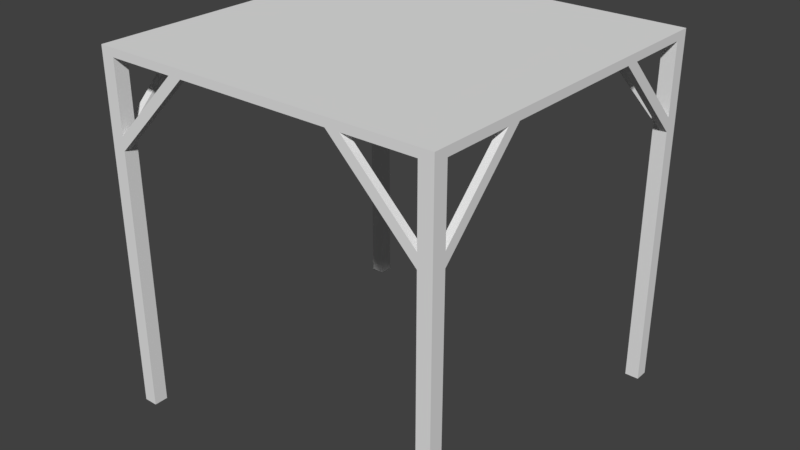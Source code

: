 # Source: boxloader_fort_plat_5m_edge.blend  (saved by Blender 2.78.0; exported with 4.5.12 LTS)
import bpy
from mathutils import Matrix  # noqa: F401  (used for matrix-valued properties, if any)

bpy.ops.wm.read_factory_settings(use_empty=True)
scene = bpy.context.scene
scene.name = 'Scene'

# ---- collections
col_collection_1 = bpy.data.collections.new('Collection 1'); scene.collection.children.link(col_collection_1)
col_collection_2 = bpy.data.collections.new('Collection 2'); scene.collection.children.link(col_collection_2)
col_collection_2.hide_render = True
col_collection_2.hide_viewport = True
col_collection_3 = bpy.data.collections.new('Collection 3'); scene.collection.children.link(col_collection_3)
col_collection_3.hide_render = True
col_collection_3.hide_viewport = True
col_collection_4 = bpy.data.collections.new('Collection 4'); scene.collection.children.link(col_collection_4)
col_collection_4.hide_render = True
col_collection_4.hide_viewport = True
col_collection_5 = bpy.data.collections.new('Collection 5'); scene.collection.children.link(col_collection_5)
col_collection_5.hide_render = True
col_collection_5.hide_viewport = True
col_collection_6 = bpy.data.collections.new('Collection 6'); scene.collection.children.link(col_collection_6)
col_collection_6.hide_render = True
col_collection_6.hide_viewport = True
col_collection_7 = bpy.data.collections.new('Collection 7'); scene.collection.children.link(col_collection_7)
col_collection_7.hide_render = True
col_collection_7.hide_viewport = True
col_collection_8 = bpy.data.collections.new('Collection 8'); scene.collection.children.link(col_collection_8)
col_collection_8.hide_render = True
col_collection_8.hide_viewport = True

# ---- materials (node trees are filled in below, after node groups)
mat_material_002 = bpy.data.materials.new('Material.002')
mat_material_002.alpha_threshold = 0.0
mat_material_002.use_transparent_shadow = False
mat_material_002.roughness = 0.5
mat_material = bpy.data.materials.new('Material')
mat_material.alpha_threshold = 0.0
mat_material.use_transparent_shadow = False
mat_material.roughness = 0.5
mat_material_001 = bpy.data.materials.new('Material.001')
mat_material_001.alpha_threshold = 0.0
mat_material_001.use_transparent_shadow = False
mat_material_001.roughness = 0.5
mat_material_003 = bpy.data.materials.new('Material.003')
mat_material_003.alpha_threshold = 0.0
mat_material_003.use_transparent_shadow = False
mat_material_003.roughness = 0.5

# ---- material node trees

# ---- world
world_world = bpy.data.worlds.new('World'); scene.world = world_world
world_world.color = (0.05088, 0.05088, 0.05088)
world_world.use_sun_shadow = False
world_world.sun_shadow_jitter_overblur = 0.0
world_world.cycles.sampling_method = 'MANUAL'

# ---- meshes
me_cube = bpy.data.meshes.new('Cube')
me_cube.from_pydata([(-5.0, 0.0, -5.215e-08), (-5.0, 0.0, 0.02), (-5.0, 5.0, -5.215e-08), (-5.0, 5.0, 0.02), (0.0, 0.0, -5.215e-08), (0.0, 0.0, 0.02), (0.0, 5.0, -5.215e-08), (0.0, 5.0, 0.02), (-0.1, 0.2, -0.1), (-0.1, 0.2, -5.215e-08), (-0.1, 4.8, -0.1), (-0.1, 4.8, -5.215e-08), (0.0, 0.2, -0.1), (0.0, 0.2, -5.215e-08), (0.0, 4.8, -0.1), (0.0, 4.8, -5.215e-08), (-1.1, 0.1, -0.1), (-1.1, 0.1, -5.215e-08), (-1.1, 4.9, -0.1), (-1.1, 4.9, -5.215e-08), (-1.0, 0.1, -0.1), (-1.0, 0.1, -5.215e-08), (-1.0, 4.9, -0.1), (-1.0, 4.9, -5.215e-08), (-5.0, 0.2, -0.1), (-5.0, 0.2, -5.215e-08), (-5.0, 4.8, -0.1), (-5.0, 4.8, -5.215e-08), (-4.9, 0.2, -0.1), (-4.9, 0.2, -5.215e-08), (-4.9, 4.8, -0.1), (-4.9, 4.8, -5.215e-08), (-4.0, 0.1, -0.1), (-4.0, 0.1, -5.215e-08), (-4.0, 4.9, -0.1), (-4.0, 4.9, -5.215e-08), (-3.9, 0.1, -0.1), (-3.9, 0.1, -5.215e-08), (-3.9, 4.9, -0.1), (-3.9, 4.9, -5.215e-08), (-2.55, 0.1, -0.1), (-2.55, 0.1, -5.215e-08), (-2.55, 4.9, -0.1), (-2.55, 4.9, -5.215e-08), (-2.45, 0.1, -0.1), (-2.45, 0.1, -5.215e-08), (-2.45, 4.9, -0.1), (-2.45, 4.9, -5.215e-08), (-0.1, 2.4, -0.095), (-0.1, 2.4, -5.215e-08), (-4.9, 2.4, -0.095), (-4.9, 2.4, -5.215e-08), (-0.1, 2.5, -0.095), (-0.1, 2.5, -5.215e-08), (-4.9, 2.5, -0.095), (-4.9, 2.5, -5.215e-08), (-0.1, 3.5, -0.05), (-0.1, 3.5, -5.215e-08), (-4.9, 3.5, -0.05), (-4.9, 3.5, -5.215e-08), (-0.1, 3.6, -0.05), (-0.1, 3.6, -5.215e-08), (-4.9, 3.6, -0.05), (-4.9, 3.6, -5.215e-08), (-0.1, 4.5, -0.05), (-0.1, 4.5, -5.215e-08), (-4.9, 4.5, -0.05), (-4.9, 4.5, -5.215e-08), (-0.1, 4.6, -0.05), (-0.1, 4.6, -5.215e-08), (-4.9, 4.6, -0.05), (-4.9, 4.6, -5.215e-08), (-0.1, 1.4, -0.05), (-0.1, 1.4, -5.215e-08), (-4.9, 1.4, -0.05), (-4.9, 1.4, -5.215e-08), (-0.1, 1.5, -0.05), (-0.1, 1.5, -5.215e-08), (-4.9, 1.5, -0.05), (-4.9, 1.5, -5.215e-08), (-0.1, 0.4, -0.05), (-0.1, 0.4, -5.215e-08), (-4.9, 0.4, -0.05), (-4.9, 0.4, -5.215e-08), (-0.1, 0.5, -0.05), (-0.1, 0.5, -5.215e-08), (-4.9, 0.5, -0.05), (-4.9, 0.5, -5.215e-08), (-0.2, 4.9, -0.1), (-0.2, 4.9, -5.215e-08), (-4.8, 4.9, -0.1), (-4.8, 4.9, -5.215e-08), (-0.2, 5.0, -0.1), (-0.2, 5.0, -5.215e-08), (-4.8, 5.0, -0.1), (-4.8, 5.0, -5.215e-08), (-0.2, 0.0, -0.1), (-0.2, 0.0, -5.215e-08), (-4.8, 0.0, -0.1), (-4.8, 0.0, -5.215e-08), (-0.2, 0.1, -0.1), (-0.2, 0.1, -5.215e-08), (-4.8, 0.1, -0.1), (-4.8, 0.1, -5.215e-08), (-0.2, 0.0, -5.09), (-0.2, 0.0, -5.215e-08), (-0.2, 0.2, -5.09), (-0.2, 0.2, -5.215e-08), (0.0, 0.0, -5.09), (0.0, 0.0, -5.215e-08), (0.0, 0.2, -5.09), (0.0, 0.2, -5.215e-08), (-0.2, 4.8, -5.09), (-0.2, 4.8, -5.215e-08), (-0.2, 5.0, -5.09), (-0.2, 5.0, -5.215e-08), (0.0, 4.8, -5.09), (0.0, 4.8, -5.215e-08), (0.0, 5.0, -5.09), (0.0, 5.0, -5.215e-08), (-5.0, 0.0, -5.09), (-5.0, 0.0, -5.215e-08), (-5.0, 0.2, -5.09), (-5.0, 0.2, -5.215e-08), (-4.8, 0.0, -5.09), (-4.8, 0.0, -5.215e-08), (-4.8, 0.2, -5.09), (-4.8, 0.2, -5.215e-08), (-5.0, 4.8, -5.09), (-5.0, 4.8, -5.215e-08), (-5.0, 5.0, -5.09), (-5.0, 5.0, -5.215e-08), (-4.8, 4.8, -5.09), (-4.8, 4.8, -5.215e-08), (-4.8, 5.0, -5.09), (-4.8, 5.0, -5.215e-08), (-5.0, 3.6, -0.1), (-5.0, 3.8, -0.1), (-5.0, 4.8, -1.3), (-5.0, 4.8, -1.1), (-4.9, 3.6, -0.1), (-4.9, 3.8, -0.1), (-4.9, 4.8, -1.3), (-4.9, 4.8, -1.1), (-3.6, 4.9, -0.1), (-3.8, 4.9, -0.1), (-4.8, 4.9, -1.3), (-4.8, 4.9, -1.1), (-3.6, 5.0, -0.1), (-3.8, 5.0, -0.1), (-4.8, 5.0, -1.3), (-4.8, 5.0, -1.1), (-3.6, 0.0, -0.1), (-3.8, 0.0, -0.1), (-4.8, 0.0, -1.3), (-4.8, 0.0, -1.1), (-3.6, 0.1, -0.1), (-3.8, 0.1, -0.1), (-4.8, 0.1, -1.3), (-4.8, 0.1, -1.1), (-4.9, 1.4, -0.1), (-4.9, 1.2, -0.1), (-4.9, 0.2, -1.3), (-4.9, 0.2, -1.1), (-5.0, 1.4, -0.1), (-5.0, 1.2, -0.1), (-5.0, 0.2, -1.3), (-5.0, 0.2, -1.1), (0.0, 1.4, -0.1), (0.0, 1.2, -0.1), (0.0, 0.2, -1.3), (0.0, 0.2, -1.1), (-0.1, 1.4, -0.1), (-0.1, 1.2, -0.1), (-0.1, 0.2, -1.3), (-0.1, 0.2, -1.1), (-1.4, 0.1, -0.1), (-1.2, 0.1, -0.1), (-0.2, 0.1, -1.3), (-0.2, 0.1, -1.1), (-1.4, 0.0, -0.1), (-1.2, 0.0, -0.1), (-0.2, 0.0, -1.3), (-0.2, 0.0, -1.1), (-1.4, 5.0, -0.1), (-1.2, 5.0, -0.1), (-0.2, 5.0, -1.3), (-0.2, 5.0, -1.1), (-1.4, 4.9, -0.1), (-1.2, 4.9, -0.1), (-0.2, 4.9, -1.3), (-0.2, 4.9, -1.1), (-0.1, 3.6, -0.1), (-0.1, 3.8, -0.1), (-0.1, 4.8, -1.3), (-0.1, 4.8, -1.1), (0.0, 3.6, -0.1), (0.0, 3.8, -0.1), (0.0, 4.8, -1.3), (0.0, 4.8, -1.1)], [], [(0, 1, 3, 2), (2, 3, 7, 6), (6, 7, 5, 4), (4, 5, 1, 0), (2, 6, 4, 0), (7, 3, 1, 5), (8, 9, 11, 10), (10, 11, 15, 14), (14, 15, 13, 12), (12, 13, 9, 8), (10, 14, 12, 8), (15, 11, 9, 13), (16, 17, 19, 18), (18, 19, 23, 22), (22, 23, 21, 20), (20, 21, 17, 16), (18, 22, 20, 16), (23, 19, 17, 21), (24, 25, 27, 26), (26, 27, 31, 30), (30, 31, 29, 28), (28, 29, 25, 24), (26, 30, 28, 24), (31, 27, 25, 29), (32, 33, 35, 34), (34, 35, 39, 38), (38, 39, 37, 36), (36, 37, 33, 32), (34, 38, 36, 32), (39, 35, 33, 37), (40, 41, 43, 42), (42, 43, 47, 46), (46, 47, 45, 44), (44, 45, 41, 40), (42, 46, 44, 40), (47, 43, 41, 45), (48, 49, 51, 50), (50, 51, 55, 54), (54, 55, 53, 52), (52, 53, 49, 48), (50, 54, 52, 48), (55, 51, 49, 53), (56, 57, 59, 58), (58, 59, 63, 62), (62, 63, 61, 60), (60, 61, 57, 56), (58, 62, 60, 56), (63, 59, 57, 61), (64, 65, 67, 66), (66, 67, 71, 70), (70, 71, 69, 68), (68, 69, 65, 64), (66, 70, 68, 64), (71, 67, 65, 69), (72, 73, 75, 74), (74, 75, 79, 78), (78, 79, 77, 76), (76, 77, 73, 72), (74, 78, 76, 72), (79, 75, 73, 77), (80, 81, 83, 82), (82, 83, 87, 86), (86, 87, 85, 84), (84, 85, 81, 80), (82, 86, 84, 80), (87, 83, 81, 85), (88, 89, 91, 90), (90, 91, 95, 94), (94, 95, 93, 92), (92, 93, 89, 88), (90, 94, 92, 88), (95, 91, 89, 93), (96, 97, 99, 98), (98, 99, 103, 102), (102, 103, 101, 100), (100, 101, 97, 96), (98, 102, 100, 96), (103, 99, 97, 101), (104, 105, 107, 106), (106, 107, 111, 110), (110, 111, 109, 108), (108, 109, 105, 104), (106, 110, 108, 104), (111, 107, 105, 109), (112, 113, 115, 114), (114, 115, 119, 118), (118, 119, 117, 116), (116, 117, 113, 112), (114, 118, 116, 112), (119, 115, 113, 117), (120, 121, 123, 122), (122, 123, 127, 126), (126, 127, 125, 124), (124, 125, 121, 120), (122, 126, 124, 120), (127, 123, 121, 125), (128, 129, 131, 130), (130, 131, 135, 134), (134, 135, 133, 132), (132, 133, 129, 128), (130, 134, 132, 128), (135, 131, 129, 133), (136, 137, 139, 138), (138, 139, 143, 142), (142, 143, 141, 140), (140, 141, 137, 136), (138, 142, 140, 136), (143, 139, 137, 141), (144, 145, 147, 146), (146, 147, 151, 150), (150, 151, 149, 148), (148, 149, 145, 144), (146, 150, 148, 144), (151, 147, 145, 149), (152, 153, 155, 154), (154, 155, 159, 158), (158, 159, 157, 156), (156, 157, 153, 152), (154, 158, 156, 152), (159, 155, 153, 157), (160, 161, 163, 162), (162, 163, 167, 166), (166, 167, 165, 164), (164, 165, 161, 160), (162, 166, 164, 160), (167, 163, 161, 165), (168, 169, 171, 170), (170, 171, 175, 174), (174, 175, 173, 172), (172, 173, 169, 168), (170, 174, 172, 168), (175, 171, 169, 173), (176, 177, 179, 178), (178, 179, 183, 182), (182, 183, 181, 180), (180, 181, 177, 176), (178, 182, 180, 176), (183, 179, 177, 181), (184, 185, 187, 186), (186, 187, 191, 190), (190, 191, 189, 188), (188, 189, 185, 184), (186, 190, 188, 184), (191, 187, 185, 189), (192, 193, 195, 194), (194, 195, 199, 198), (198, 199, 197, 196), (196, 197, 193, 192), (194, 198, 196, 192), (199, 195, 193, 197)])
_uv = me_cube.uv_layers.new(name='UVMap')
_uv.uv.foreach_set('vector', [0.5, 0.5, 0.5, 0.51, 3.0, 0.51, 3.0, 0.5, 0.0, 0.5, 0.0, 0.51, 2.5, 0.51, 2.5, 0.5, 0.0, 0.5, 0.0, 0.51, -2.5, 0.51, -2.5, 0.5, 0.5, 0.5, 0.5, 0.51, -2.0, 0.51, -2.0, 0.5, 0.0, 0.0, 2.5, 0.0, 2.5, -2.5, 0.0, -2.5, 0.5, 0.0, -2.0, 0.0, -2.0, -2.5, 0.5, -2.5, 0.6, 0.45, 0.6, 0.5, 2.9, 0.5, 2.9, 0.45, 0.45, 0.45, 0.45, 0.5, 0.5, 0.5, 0.5, 0.45, 0.9, 0.45, 0.9, 0.5, -1.4, 0.5, -1.4, 0.45, 0.5, 0.45, 0.5, 0.5, 0.45, 0.5, 0.45, 0.45, 0.45, 0.9, 0.5, 0.9, 0.5, -1.4, 0.45, -1.4, 0.5, 0.9, 0.45, 0.9, 0.45, -1.4, 0.5, -1.4, 0.55, 0.45, 0.55, 0.5, 2.95, 0.5, 2.95, 0.45, 0.95, 0.45, 0.95, 0.5, 1.0, 0.5, 1.0, 0.45, 0.95, 0.45, 0.95, 0.5, -1.45, 0.5, -1.45, 0.45, 0.0, 0.45, 0.0, 0.5, -0.05, 0.5, -0.05, 0.45, 0.95, 0.95, 1.0, 0.95, 1.0, -1.45, 0.95, -1.45, 0.0, 0.95, -0.05, 0.95, -0.05, -1.45, 0.0, -1.45, 0.6, 0.45, 0.6, 0.5, 2.9, 0.5, 2.9, 0.45, 0.0, 0.45, 0.0, 0.5, 0.05, 0.5, 0.05, 0.45, 0.9, 0.45, 0.9, 0.5, -1.4, 0.5, -1.4, 0.45, 0.05, 0.45, 0.05, 0.5, 0.0, 0.5, 0.0, 0.45, 0.0, 0.9, 0.05, 0.9, 0.05, -1.4, 0.0, -1.4, 0.05, 0.9, 0.0, 0.9, 0.0, -1.4, 0.05, -1.4, 0.55, 0.45, 0.55, 0.5, 2.95, 0.5, 2.95, 0.45, 0.5, 0.45, 0.5, 0.5, 0.55, 0.5, 0.55, 0.45, 0.95, 0.45, 0.95, 0.5, -1.45, 0.5, -1.45, 0.45, 0.55, 0.45, 0.55, 0.5, 0.5, 0.5, 0.5, 0.45, 0.5, 0.95, 0.55, 0.95, 0.55, -1.45, 0.5, -1.45, 0.55, 0.95, 0.5, 0.95, 0.5, -1.45, 0.55, -1.45, 0.55, 0.45, 0.55, 0.5, 2.95, 0.5, 2.95, 0.45, 0.225, 0.45, 0.225, 0.5, 0.275, 0.5, 0.275, 0.45, 0.95, 0.45, 0.95, 0.5, -1.45, 0.5, -1.45, 0.45, 0.275, 0.45, 0.275, 0.5, 0.225, 0.5, 0.225, 0.45, 0.225, 0.95, 0.275, 0.95, 0.275, -1.45, 0.225, -1.45, 0.275, 0.95, 0.225, 0.95, 0.225, -1.45, 0.275, -1.45, 0.45, 0.4525, 0.45, 0.5, -1.95, 0.5, -1.95, 0.4525, 0.7, 0.4525, 0.7, 0.5, 0.75, 0.5, 0.75, 0.4525, 0.05, 0.4525, 0.05, 0.5, 2.45, 0.5, 2.45, 0.4525, 0.75, 0.4525, 0.75, 0.5, 0.7, 0.5, 0.7, 0.4525, 0.05, 0.7, 0.05, 0.75, 2.45, 0.75, 2.45, 0.7, 0.05, 0.75, 0.05, 0.7, 2.45, 0.7, 2.45, 0.75, 0.45, 0.475, 0.45, 0.5, -1.95, 0.5, -1.95, 0.475, 0.25, 0.475, 0.25, 0.5, 0.3, 0.5, 0.3, 0.475, 0.05, 0.475, 0.05, 0.5, 2.45, 0.5, 2.45, 0.475, 0.3, 0.475, 0.3, 0.5, 0.25, 0.5, 0.25, 0.475, 0.05, 0.25, 0.05, 0.3, 2.45, 0.3, 2.45, 0.25, 0.05, 0.3, 0.05, 0.25, 2.45, 0.25, 2.45, 0.3, 0.45, 0.475, 0.45, 0.5, -1.95, 0.5, -1.95, 0.475, 0.75, 0.475, 0.75, 0.5, 0.8, 0.5, 0.8, 0.475, 0.05, 0.475, 0.05, 0.5, 2.45, 0.5, 2.45, 0.475, 0.8, 0.475, 0.8, 0.5, 0.75, 0.5, 0.75, 0.475, 0.05, 0.75, 0.05, 0.8, 2.45, 0.8, 2.45, 0.75, 0.05, 0.8, 0.05, 0.75, 2.45, 0.75, 2.45, 0.8, 0.45, 0.475, 0.45, 0.5, -1.95, 0.5, -1.95, 0.475, 0.2, 0.475, 0.2, 0.5, 0.25, 0.5, 0.25, 0.475, 0.05, 0.475, 0.05, 0.5, 2.45, 0.5, 2.45, 0.475, 0.25, 0.475, 0.25, 0.5, 0.2, 0.5, 0.2, 0.475, 0.05, 0.2, 0.05, 0.25, 2.45, 0.25, 2.45, 0.2, 0.05, 0.25, 0.05, 0.2, 2.45, 0.2, 2.45, 0.25, 0.45, 0.475, 0.45, 0.5, -1.95, 0.5, -1.95, 0.475, 0.7, 0.475, 0.7, 0.5, 0.75, 0.5, 0.75, 0.475, 0.05, 0.475, 0.05, 0.5, 2.45, 0.5, 2.45, 0.475, 0.75, 0.475, 0.75, 0.5, 0.7, 0.5, 0.7, 0.475, 0.05, 0.7, 0.05, 0.75, 2.45, 0.75, 2.45, 0.7, 0.05, 0.75, 0.05, 0.7, 2.45, 0.7, 2.45, 0.75, 0.4, 0.45, 0.4, 0.5, -1.9, 0.5, -1.9, 0.45, 0.95, 0.45, 0.95, 0.5, 1.0, 0.5, 1.0, 0.45, 0.1, 0.45, 0.1, 0.5, 2.4, 0.5, 2.4, 0.45, 0.0, 0.45, 0.0, 0.5, -0.05, 0.5, -0.05, 0.45, 0.1, 0.95, 0.1, 1.0, 2.4, 1.0, 2.4, 0.95, 0.1, 0.0, 0.1, -0.05, 2.4, -0.05, 2.4, 0.0, 0.4, 0.45, 0.4, 0.5, -1.9, 0.5, -1.9, 0.45, 0.5, 0.45, 0.5, 0.5, 0.55, 0.5, 0.55, 0.45, 0.1, 0.45, 0.1, 0.5, 2.4, 0.5, 2.4, 0.45, 0.55, 0.45, 0.55, 0.5, 0.5, 0.5, 0.5, 0.45, 0.1, 0.5, 0.1, 0.55, 2.4, 0.55, 2.4, 0.5, 0.1, 0.55, 0.1, 0.5, 2.4, 0.5, 2.4, 0.55, 0.5, 0.955, 0.5, 3.5, 0.6, 3.5, 0.6, 0.955, 0.4, 0.955, 0.4, 3.5, 0.5, 3.5, 0.5, 0.955, 0.6, 0.955, 0.6, 3.5, 0.5, 3.5, 0.5, 0.955, 0.5, 0.955, 0.5, 3.5, 0.4, 3.5, 0.4, 0.955, 0.4, 0.6, 0.5, 0.6, 0.5, 0.5, 0.4, 0.5, 0.5, 0.6, 0.4, 0.6, 0.4, 0.5, 0.5, 0.5, 0.9, 0.955, 0.9, 3.5, 1.0, 3.5, 1.0, 0.955, 0.4, 0.955, 0.4, 3.5, 0.5, 3.5, 0.5, 0.955, 0.0, 0.955, 0.0, 3.5, -0.1, 3.5, -0.1, 0.955, 0.5, 0.955, 0.5, 3.5, 0.4, 3.5, 0.4, 0.955, 0.4, 0.0, 0.5, 0.0, 0.5, -0.1, 0.4, -0.1, 0.5, 0.0, 0.4, 0.0, 0.4, -0.1, 0.5, -0.1, 0.5, 0.955, 0.5, 3.5, 0.6, 3.5, 0.6, 0.955, 0.0, 0.955, 0.0, 3.5, 0.1, 3.5, 0.1, 0.955, 0.6, 0.955, 0.6, 3.5, 0.5, 3.5, 0.5, 0.955, 0.1, 0.955, 0.1, 3.5, 0.0, 3.5, 0.0, 0.955, 0.0, 0.6, 0.1, 0.6, 0.1, 0.5, 0.0, 0.5, 0.1, 0.6, 0.0, 0.6, 0.0, 0.5, 0.1, 0.5, 0.9, 0.955, 0.9, 3.5, 1.0, 3.5, 1.0, 0.955, 0.0, 0.955, 0.0, 3.5, 0.1, 3.5, 0.1, 0.955, 0.0, 0.955, 0.0, 3.5, -0.1, 3.5, -0.1, 0.955, 0.1, 0.955, 0.1, 3.5, 0.0, 3.5, 0.0, 0.955, 0.0, 0.0, 0.1, 0.0, 0.1, -0.1, 0.0, -0.1, 0.1, 0.0, 0.0, 0.0, 0.0, -0.1, 0.1, -0.1, 0.3, 0.45, 0.4, 0.45, 0.9, -0.05, 0.9, -0.15, 0.0, 0.85, 0.0, 0.95, 0.05, 0.95, 0.05, 0.85, 0.9, 0.85, 0.9, 0.95, 0.4, 1.45, 0.3, 1.45, 0.05, 0.3, 0.05, 0.4, 0.0, 0.4, 0.0, 0.3, 0.0, 0.9, 0.05, 0.9, 0.05, 0.3, 0.0, 0.3, 0.05, 0.9, 0.0, 0.9, 0.0, 0.4, 0.05, 0.4, 0.7, 0.45, 0.6, 0.45, 0.1, -0.05, 0.1, -0.15, 0.95, 0.85, 0.95, 0.95, 1.0, 0.95, 1.0, 0.85, 0.1, 0.85, 0.1, 0.95, 0.6, 1.45, 0.7, 1.45, 0.7, 0.0, 0.6, 0.0, 0.6, -0.05, 0.7, -0.05, 0.1, 0.95, 0.1, 1.0, 0.7, 1.0, 0.7, 0.95, 0.1, 0.0, 0.1, -0.05, 0.6, -0.05, 0.6, 0.0, 0.7, 0.45, 0.6, 0.45, 0.1, -0.05, 0.1, -0.15, 0.5, 0.85, 0.5, 0.95, 0.55, 0.95, 0.55, 0.85, 0.1, 0.85, 0.1, 0.95, 0.6, 1.45, 0.7, 1.45, 0.7, 0.55, 0.6, 0.55, 0.6, 0.5, 0.7, 0.5, 0.1, 0.5, 0.1, 0.55, 0.7, 0.55, 0.7, 0.5, 0.1, 0.55, 0.1, 0.5, 0.6, 0.5, 0.6, 0.55, 0.2, 0.45, 0.1, 0.45, -0.4, -0.05, -0.4, -0.15, 0.05, 0.85, 0.05, 0.95, 0.0, 0.95, 0.0, 0.85, 0.6, 0.85, 0.6, 0.95, 1.1, 1.45, 1.2, 1.45, 0.0, 0.2, 0.0, 0.1, 0.05, 0.1, 0.05, 0.2, 0.05, 0.85, 0.0, 0.85, 0.0, 1.45, 0.05, 1.45, 0.0, 0.95, 0.05, 0.95, 0.05, 1.45, 0.0, 1.45, 0.2, 0.45, 0.1, 0.45, -0.4, -0.05, -0.4, -0.15, 0.5, 0.85, 0.5, 0.95, 0.45, 0.95, 0.45, 0.85, 0.6, 0.85, 0.6, 0.95, 1.1, 1.45, 1.2, 1.45, 0.45, 0.2, 0.45, 0.1, 0.5, 0.1, 0.5, 0.2, 0.5, 0.85, 0.45, 0.85, 0.45, 1.45, 0.5, 1.45, 0.45, 0.95, 0.5, 0.95, 0.5, 1.45, 0.45, 1.45, 0.8, 0.45, 0.9, 0.45, 1.4, -0.05, 1.4, -0.15, 0.55, 0.85, 0.55, 0.95, 0.5, 0.95, 0.5, 0.85, 0.4, 0.85, 0.4, 0.95, -0.1, 1.45, -0.2, 1.45, 0.8, 0.5, 0.9, 0.5, 0.9, 0.55, 0.8, 0.55, 0.55, 0.85, 0.5, 0.85, 0.5, 1.45, 0.55, 1.45, 0.5, 0.95, 0.55, 0.95, 0.55, 1.45, 0.5, 1.45, 0.8, 0.45, 0.9, 0.45, 1.4, -0.05, 1.4, -0.15, 0.0, 0.85, 0.0, 0.95, -0.05, 0.95, -0.05, 0.85, 0.4, 0.85, 0.4, 0.95, -0.1, 1.45, -0.2, 1.45, 0.8, 0.95, 0.9, 0.95, 0.9, 1.0, 0.8, 1.0, 0.0, 0.85, -0.05, 0.85, -0.05, 1.45, 0.0, 1.45, 0.95, 0.95, 1.0, 0.95, 1.0, 1.45, 0.95, 1.45, 0.3, 0.45, 0.4, 0.45, 0.9, -0.05, 0.9, -0.15, 0.45, 0.85, 0.45, 0.95, 0.5, 0.95, 0.5, 0.85, 0.9, 0.85, 0.9, 0.95, 0.4, 1.45, 0.3, 1.45, 0.5, 0.3, 0.5, 0.4, 0.45, 0.4, 0.45, 0.3, 0.45, 0.9, 0.5, 0.9, 0.5, 0.3, 0.45, 0.3, 0.5, 0.9, 0.45, 0.9, 0.45, 0.4, 0.5, 0.4])
me_cube.materials.append(mat_material_002)
me_cube.use_remesh_preserve_volume = False
me_cube.use_remesh_preserve_attributes = False
me_cube.use_mirror_vertex_groups = False
me_cube.update()
me_cube_007 = bpy.data.meshes.new('Cube.007')
me_cube_007.from_pydata([(-5.0, 0.0, -0.1), (-5.0, 0.0, 0.0), (-5.0, 5.0, -0.1), (-5.0, 5.0, 0.0), (0.0, 0.0, -0.1), (0.0, 0.0, 0.0), (0.0, 5.0, -0.1), (0.0, 5.0, 0.0), (-0.2, 0.0, -5.1), (-0.2, 0.0, -0.1), (-0.2, 0.2, -5.1), (-0.2, 0.2, -0.1), (0.0, 0.0, -5.1), (0.0, 0.0, -0.1), (0.0, 0.2, -5.1), (0.0, 0.2, -0.1), (-0.2, 4.8, -5.1), (-0.2, 4.8, -0.1), (-0.2, 5.0, -5.1), (-0.2, 5.0, -0.1), (0.0, 4.8, -5.1), (0.0, 4.8, -0.1), (0.0, 5.0, -5.1), (0.0, 5.0, -0.1), (-5.0, 0.0, -5.1), (-5.0, 0.0, -0.1), (-5.0, 0.2, -5.1), (-5.0, 0.2, -0.1), (-4.8, 0.0, -5.1), (-4.8, 0.0, -0.1), (-4.8, 0.2, -5.1), (-4.8, 0.2, -0.1), (-5.0, 4.8, -5.1), (-5.0, 4.8, -0.1), (-5.0, 5.0, -5.1), (-5.0, 5.0, -0.1), (-4.8, 4.8, -5.1), (-4.8, 4.8, -0.1), (-4.8, 5.0, -5.1), (-4.8, 5.0, -0.1), (-5.0, 3.6, -0.1), (-5.0, 3.8, -0.1), (-5.0, 4.8, -1.3), (-5.0, 4.8, -1.1), (-4.9, 3.6, -0.1), (-4.9, 3.8, -0.1), (-4.9, 4.8, -1.3), (-4.9, 4.8, -1.1), (-3.6, 4.9, -0.1), (-3.8, 4.9, -0.1), (-4.8, 4.9, -1.3), (-4.8, 4.9, -1.1), (-3.6, 5.0, -0.1), (-3.8, 5.0, -0.1), (-4.8, 5.0, -1.3), (-4.8, 5.0, -1.1), (-3.6, 0.0, -0.1), (-3.8, 0.0, -0.1), (-4.8, 0.0, -1.3), (-4.8, 0.0, -1.1), (-3.6, 0.1, -0.1), (-3.8, 0.1, -0.1), (-4.8, 0.1, -1.3), (-4.8, 0.1, -1.1), (-4.9, 1.4, -0.1), (-4.9, 1.2, -0.1), (-4.9, 0.2, -1.3), (-4.9, 0.2, -1.1), (-5.0, 1.4, -0.1), (-5.0, 1.2, -0.1), (-5.0, 0.2, -1.3), (-5.0, 0.2, -1.1), (0.0, 1.4, -0.1), (0.0, 1.2, -0.1), (0.0, 0.2, -1.3), (0.0, 0.2, -1.1), (-0.1, 1.4, -0.1), (-0.1, 1.2, -0.1), (-0.1, 0.2, -1.3), (-0.1, 0.2, -1.1), (-1.4, 0.1, -0.1), (-1.2, 0.1, -0.1), (-0.2, 0.1, -1.3), (-0.2, 0.1, -1.1), (-1.4, 0.0, -0.1), (-1.2, 0.0, -0.1), (-0.2, 0.0, -1.3), (-0.2, 0.0, -1.1), (-1.4, 5.0, -0.1), (-1.2, 5.0, -0.1), (-0.2, 5.0, -1.3), (-0.2, 5.0, -1.1), (-1.4, 4.9, -0.1), (-1.2, 4.9, -0.1), (-0.2, 4.9, -1.3), (-0.2, 4.9, -1.1), (-0.1, 3.6, -0.1), (-0.1, 3.8, -0.1), (-0.1, 4.8, -1.3), (-0.1, 4.8, -1.1), (0.0, 3.6, -0.1), (0.0, 3.8, -0.1), (0.0, 4.8, -1.3), (0.0, 4.8, -1.1)], [], [(1, 2, 0), (3, 6, 2), (7, 4, 6), (5, 0, 4), (6, 0, 2), (3, 5, 7), (9, 10, 8), (11, 14, 10), (15, 12, 14), (13, 8, 12), (14, 8, 10), (11, 13, 15), (17, 18, 16), (19, 22, 18), (23, 20, 22), (21, 16, 20), (22, 16, 18), (19, 21, 23), (25, 26, 24), (27, 30, 26), (31, 28, 30), (29, 24, 28), (30, 24, 26), (27, 29, 31), (33, 34, 32), (35, 38, 34), (39, 36, 38), (37, 32, 36), (38, 32, 34), (35, 37, 39), (40, 43, 42), (43, 46, 42), (47, 44, 46), (45, 40, 44), (46, 40, 42), (43, 45, 47), (48, 51, 50), (51, 54, 50), (55, 52, 54), (53, 48, 52), (54, 48, 50), (51, 53, 55), (56, 59, 58), (59, 62, 58), (63, 60, 62), (61, 56, 60), (62, 56, 58), (59, 61, 63), (64, 67, 66), (67, 70, 66), (71, 68, 70), (69, 64, 68), (70, 64, 66), (67, 69, 71), (72, 75, 74), (75, 78, 74), (79, 76, 78), (77, 72, 76), (78, 72, 74), (75, 77, 79), (80, 83, 82), (83, 86, 82), (87, 84, 86), (85, 80, 84), (86, 80, 82), (83, 85, 87), (88, 91, 90), (91, 94, 90), (95, 92, 94), (93, 88, 92), (94, 88, 90), (91, 93, 95), (96, 99, 98), (99, 102, 98), (103, 100, 102), (101, 96, 100), (102, 96, 98), (99, 101, 103), (1, 3, 2), (3, 7, 6), (7, 5, 4), (5, 1, 0), (6, 4, 0), (3, 1, 5), (9, 11, 10), (11, 15, 14), (15, 13, 12), (13, 9, 8), (14, 12, 8), (11, 9, 13), (17, 19, 18), (19, 23, 22), (23, 21, 20), (21, 17, 16), (22, 20, 16), (19, 17, 21), (25, 27, 26), (27, 31, 30), (31, 29, 28), (29, 25, 24), (30, 28, 24), (27, 25, 29), (33, 35, 34), (35, 39, 38), (39, 37, 36), (37, 33, 32), (38, 36, 32), (35, 33, 37), (40, 41, 43), (43, 47, 46), (47, 45, 44), (45, 41, 40), (46, 44, 40), (43, 41, 45), (48, 49, 51), (51, 55, 54), (55, 53, 52), (53, 49, 48), (54, 52, 48), (51, 49, 53), (56, 57, 59), (59, 63, 62), (63, 61, 60), (61, 57, 56), (62, 60, 56), (59, 57, 61), (64, 65, 67), (67, 71, 70), (71, 69, 68), (69, 65, 64), (70, 68, 64), (67, 65, 69), (72, 73, 75), (75, 79, 78), (79, 77, 76), (77, 73, 72), (78, 76, 72), (75, 73, 77), (80, 81, 83), (83, 87, 86), (87, 85, 84), (85, 81, 80), (86, 84, 80), (83, 81, 85), (88, 89, 91), (91, 95, 94), (95, 93, 92), (93, 89, 88), (94, 92, 88), (91, 89, 93), (96, 97, 99), (99, 103, 102), (103, 101, 100), (101, 97, 96), (102, 100, 96), (99, 97, 101)])
me_cube_007.use_remesh_preserve_volume = False
me_cube_007.use_remesh_preserve_attributes = False
me_cube_007.use_mirror_vertex_groups = False
me_cube_007.update()
me_cube_002 = bpy.data.meshes.new('Cube.002')
me_cube_002.from_pydata([(-5.0, 0.0, -0.2), (-5.0, 0.0, 0.0), (-5.0, 5.0, -0.2), (-5.0, 5.0, 0.0), (0.0, 0.0, -0.2), (0.0, 0.0, 0.0), (0.0, 5.0, -0.2), (0.0, 5.0, 0.0), (-0.2, 0.0, -5.1), (-0.2, 0.0, -0.2), (-0.2, 0.2, -5.1), (-0.2, 0.2, -0.2), (0.0, 0.0, -5.1), (0.0, 0.0, -0.2), (0.0, 0.2, -5.1), (0.0, 0.2, -0.2), (-0.2, 4.8, -5.1), (-0.2, 4.8, -0.2), (-0.2, 5.0, -5.1), (-0.2, 5.0, -0.2), (0.0, 4.8, -5.1), (0.0, 4.8, -0.2), (0.0, 5.0, -5.1), (0.0, 5.0, -0.2), (-5.0, 0.0, -5.1), (-5.0, 0.0, -0.2), (-5.0, 0.2, -5.1), (-5.0, 0.2, -0.2), (-4.8, 0.0, -5.1), (-4.8, 0.0, -0.2), (-4.8, 0.2, -5.1), (-4.8, 0.2, -0.2), (-5.0, 4.8, -5.1), (-5.0, 4.8, -0.2), (-5.0, 5.0, -5.1), (-5.0, 5.0, -0.2), (-4.8, 4.8, -5.1), (-4.8, 4.8, -0.2), (-4.8, 5.0, -5.1), (-4.8, 5.0, -0.2)], [], [(0, 1, 3, 2), (2, 3, 7, 6), (6, 7, 5, 4), (4, 5, 1, 0), (2, 6, 4, 0), (7, 3, 1, 5), (8, 9, 11, 10), (10, 11, 15, 14), (14, 15, 13, 12), (12, 13, 9, 8), (10, 14, 12, 8), (15, 11, 9, 13), (16, 17, 19, 18), (18, 19, 23, 22), (22, 23, 21, 20), (20, 21, 17, 16), (18, 22, 20, 16), (23, 19, 17, 21), (24, 25, 27, 26), (26, 27, 31, 30), (30, 31, 29, 28), (28, 29, 25, 24), (26, 30, 28, 24), (31, 27, 25, 29), (32, 33, 35, 34), (34, 35, 39, 38), (38, 39, 37, 36), (36, 37, 33, 32), (34, 38, 36, 32), (39, 35, 33, 37)])
_uv = me_cube_002.uv_layers.new(name='UVMap')
_uv.uv.foreach_set('vector', [0.0, 0.4, 0.0, 0.5, 5.0, 0.5, 5.0, 0.4, 0.0, 0.4, 0.0, 0.5, 5.0, 0.5, 5.0, 0.4, 0.0, 0.4, 0.0, 0.5, -5.0, 0.5, -5.0, 0.4, 0.0, 0.4, 0.0, 0.5, -5.0, 0.5, -5.0, 0.4, 0.0, 0.0, 5.0, 0.0, 5.0, -5.0, 0.0, -5.0, 0.0, 0.0, -5.0, 0.0, -5.0, -5.0, 0.0, -5.0, 0.0, 0.2, 0.0, 5.4, 0.2, 5.4, 0.2, 0.2, 0.8, 0.2, 0.8, 5.4, 1.0, 5.4, 1.0, 0.2, 0.2, 0.2, 0.2, 5.4, 0.0, 5.4, 0.0, 0.2, 0.0, 0.2, 0.0, 5.4, -0.2, 5.4, -0.2, 0.2, 0.8, 0.2, 1.0, 0.2, 1.0, 0.0, 0.8, 0.0, 0.0, 0.2, -0.2, 0.2, -0.2, 0.0, 0.0, 0.0, 0.8, 0.2, 0.8, 5.4, 1.0, 5.4, 1.0, 0.2, 0.8, 0.2, 0.8, 5.4, 1.0, 5.4, 1.0, 0.2, 0.0, 0.2, 0.0, 5.4, -0.2, 5.4, -0.2, 0.2, 0.0, 0.2, 0.0, 5.4, -0.2, 5.4, -0.2, 0.2, 0.8, 0.0, 1.0, 0.0, 1.0, -0.2, 0.8, -0.2, 0.0, 0.0, -0.2, 0.0, -0.2, -0.2, 0.0, -0.2, 0.0, 0.2, 0.0, 5.4, 0.2, 5.4, 0.2, 0.2, 0.0, 0.2, 0.0, 5.4, 0.2, 5.4, 0.2, 0.2, 0.2, 0.2, 0.2, 5.4, 0.0, 5.4, 0.0, 0.2, 0.2, 0.2, 0.2, 5.4, 0.0, 5.4, 0.0, 0.2, 0.0, 0.2, 0.2, 0.2, 0.2, 0.0, 0.0, 0.0, 0.2, 0.2, 0.0, 0.2, 0.0, 0.0, 0.2, 0.0, 0.8, 0.2, 0.8, 5.4, 1.0, 5.4, 1.0, 0.2, 0.0, 0.2, 0.0, 5.4, 0.2, 5.4, 0.2, 0.2, 0.0, 0.2, 0.0, 5.4, -0.2, 5.4, -0.2, 0.2, 0.2, 0.2, 0.2, 5.4, 0.0, 5.4, 0.0, 0.2, 0.0, 0.0, 0.2, 0.0, 0.2, -0.2, 0.0, -0.2, 0.2, 0.0, 0.0, 0.0, 0.0, -0.2, 0.2, -0.2])
me_cube_002.use_remesh_preserve_volume = False
me_cube_002.use_remesh_preserve_attributes = False
me_cube_002.use_mirror_vertex_groups = False
me_cube_002.update()
me_cube_003 = bpy.data.meshes.new('Cube.003')
me_cube_003.from_pydata([(-5.0, 0.0, -0.2), (-5.0, 0.0, 0.0), (-5.0, 5.0, -0.2), (-5.0, 5.0, 0.0), (0.0, 0.0, -0.2), (0.0, 0.0, 0.0), (0.0, 5.0, -0.2), (0.0, 5.0, 0.0), (-0.2, 0.0, -5.1), (-0.2, 0.0, -0.2), (-0.2, 0.2, -5.1), (-0.2, 0.2, -0.2), (0.0, 0.0, -5.1), (0.0, 0.0, -0.2), (0.0, 0.2, -5.1), (0.0, 0.2, -0.2), (-0.2, 4.8, -5.1), (-0.2, 4.8, -0.2), (-0.2, 5.0, -5.1), (-0.2, 5.0, -0.2), (0.0, 4.8, -5.1), (0.0, 4.8, -0.2), (0.0, 5.0, -5.1), (0.0, 5.0, -0.2), (-5.0, 0.0, -5.1), (-5.0, 0.0, -0.2), (-5.0, 0.2, -5.1), (-5.0, 0.2, -0.2), (-4.8, 0.0, -5.1), (-4.8, 0.0, -0.2), (-4.8, 0.2, -5.1), (-4.8, 0.2, -0.2), (-5.0, 4.8, -5.1), (-5.0, 4.8, -0.2), (-5.0, 5.0, -5.1), (-5.0, 5.0, -0.2), (-4.8, 4.8, -5.1), (-4.8, 4.8, -0.2), (-4.8, 5.0, -5.1), (-4.8, 5.0, -0.2)], [], [(0, 1, 3, 2), (2, 3, 7, 6), (6, 7, 5, 4), (4, 5, 1, 0), (2, 6, 4, 0), (7, 3, 1, 5), (8, 9, 11, 10), (10, 11, 15, 14), (14, 15, 13, 12), (12, 13, 9, 8), (10, 14, 12, 8), (15, 11, 9, 13), (16, 17, 19, 18), (18, 19, 23, 22), (22, 23, 21, 20), (20, 21, 17, 16), (18, 22, 20, 16), (23, 19, 17, 21), (24, 25, 27, 26), (26, 27, 31, 30), (30, 31, 29, 28), (28, 29, 25, 24), (26, 30, 28, 24), (31, 27, 25, 29), (32, 33, 35, 34), (34, 35, 39, 38), (38, 39, 37, 36), (36, 37, 33, 32), (34, 38, 36, 32), (39, 35, 33, 37)])
_uv = me_cube_003.uv_layers.new(name='UVMap')
_uv.uv.foreach_set('vector', [0.0, 0.4, 0.0, 0.5, 5.0, 0.5, 5.0, 0.4, 0.0, 0.4, 0.0, 0.5, 5.0, 0.5, 5.0, 0.4, 0.0, 0.4, 0.0, 0.5, -5.0, 0.5, -5.0, 0.4, 0.0, 0.4, 0.0, 0.5, -5.0, 0.5, -5.0, 0.4, 0.0, 0.0, 5.0, 0.0, 5.0, -5.0, 0.0, -5.0, 0.0, 0.0, -5.0, 0.0, -5.0, -5.0, 0.0, -5.0, 0.0, 0.2, 0.0, 5.4, 0.2, 5.4, 0.2, 0.2, 0.8, 0.2, 0.8, 5.4, 1.0, 5.4, 1.0, 0.2, 0.2, 0.2, 0.2, 5.4, 0.0, 5.4, 0.0, 0.2, 0.0, 0.2, 0.0, 5.4, -0.2, 5.4, -0.2, 0.2, 0.8, 0.2, 1.0, 0.2, 1.0, 0.0, 0.8, 0.0, 0.0, 0.2, -0.2, 0.2, -0.2, 0.0, 0.0, 0.0, 0.8, 0.2, 0.8, 5.4, 1.0, 5.4, 1.0, 0.2, 0.8, 0.2, 0.8, 5.4, 1.0, 5.4, 1.0, 0.2, 0.0, 0.2, 0.0, 5.4, -0.2, 5.4, -0.2, 0.2, 0.0, 0.2, 0.0, 5.4, -0.2, 5.4, -0.2, 0.2, 0.8, 0.0, 1.0, 0.0, 1.0, -0.2, 0.8, -0.2, 0.0, 0.0, -0.2, 0.0, -0.2, -0.2, 0.0, -0.2, 0.0, 0.2, 0.0, 5.4, 0.2, 5.4, 0.2, 0.2, 0.0, 0.2, 0.0, 5.4, 0.2, 5.4, 0.2, 0.2, 0.2, 0.2, 0.2, 5.4, 0.0, 5.4, 0.0, 0.2, 0.2, 0.2, 0.2, 5.4, 0.0, 5.4, 0.0, 0.2, 0.0, 0.2, 0.2, 0.2, 0.2, 0.0, 0.0, 0.0, 0.2, 0.2, 0.0, 0.2, 0.0, 0.0, 0.2, 0.0, 0.8, 0.2, 0.8, 5.4, 1.0, 5.4, 1.0, 0.2, 0.0, 0.2, 0.0, 5.4, 0.2, 5.4, 0.2, 0.2, 0.0, 0.2, 0.0, 5.4, -0.2, 5.4, -0.2, 0.2, 0.2, 0.2, 0.2, 5.4, 0.0, 5.4, 0.0, 0.2, 0.0, 0.0, 0.2, 0.0, 0.2, -0.2, 0.0, -0.2, 0.2, 0.0, 0.0, 0.0, 0.0, -0.2, 0.2, -0.2])
me_cube_003.use_remesh_preserve_volume = False
me_cube_003.use_remesh_preserve_attributes = False
me_cube_003.use_mirror_vertex_groups = False
me_cube_003.update()
me_cube_004 = bpy.data.meshes.new('Cube.004')
me_cube_004.from_pydata([(-5.0, 0.0, -0.2), (-5.0, 0.0, 0.0), (-5.0, 5.0, -0.2), (-5.0, 5.0, 0.0), (0.0, 0.0, -0.2), (0.0, 0.0, 0.0), (0.0, 5.0, -0.2), (0.0, 5.0, 0.0), (-0.2, 0.0, -5.1), (-0.2, 0.0, -0.2), (-0.2, 0.2, -5.1), (-0.2, 0.2, -0.2), (0.0, 0.0, -5.1), (0.0, 0.0, -0.2), (0.0, 0.2, -5.1), (0.0, 0.2, -0.2), (-0.2, 4.8, -5.1), (-0.2, 4.8, -0.2), (-0.2, 5.0, -5.1), (-0.2, 5.0, -0.2), (0.0, 4.8, -5.1), (0.0, 4.8, -0.2), (0.0, 5.0, -5.1), (0.0, 5.0, -0.2), (-5.0, 0.0, -5.1), (-5.0, 0.0, -0.2), (-5.0, 0.2, -5.1), (-5.0, 0.2, -0.2), (-4.8, 0.0, -5.1), (-4.8, 0.0, -0.2), (-4.8, 0.2, -5.1), (-4.8, 0.2, -0.2), (-5.0, 4.8, -5.1), (-5.0, 4.8, -0.2), (-5.0, 5.0, -5.1), (-5.0, 5.0, -0.2), (-4.8, 4.8, -5.1), (-4.8, 4.8, -0.2), (-4.8, 5.0, -5.1), (-4.8, 5.0, -0.2)], [], [(0, 1, 3, 2), (2, 3, 7, 6), (6, 7, 5, 4), (4, 5, 1, 0), (2, 6, 4, 0), (7, 3, 1, 5), (8, 9, 11, 10), (10, 11, 15, 14), (14, 15, 13, 12), (12, 13, 9, 8), (10, 14, 12, 8), (15, 11, 9, 13), (16, 17, 19, 18), (18, 19, 23, 22), (22, 23, 21, 20), (20, 21, 17, 16), (18, 22, 20, 16), (23, 19, 17, 21), (24, 25, 27, 26), (26, 27, 31, 30), (30, 31, 29, 28), (28, 29, 25, 24), (26, 30, 28, 24), (31, 27, 25, 29), (32, 33, 35, 34), (34, 35, 39, 38), (38, 39, 37, 36), (36, 37, 33, 32), (34, 38, 36, 32), (39, 35, 33, 37)])
_uv = me_cube_004.uv_layers.new(name='UVMap')
_uv.uv.foreach_set('vector', [0.0, 0.4, 0.0, 0.5, 5.0, 0.5, 5.0, 0.4, 0.0, 0.4, 0.0, 0.5, 5.0, 0.5, 5.0, 0.4, 0.0, 0.4, 0.0, 0.5, -5.0, 0.5, -5.0, 0.4, 0.0, 0.4, 0.0, 0.5, -5.0, 0.5, -5.0, 0.4, 0.0, 0.0, 5.0, 0.0, 5.0, -5.0, 0.0, -5.0, 0.0, 0.0, -5.0, 0.0, -5.0, -5.0, 0.0, -5.0, 0.0, 0.2, 0.0, 5.4, 0.2, 5.4, 0.2, 0.2, 0.8, 0.2, 0.8, 5.4, 1.0, 5.4, 1.0, 0.2, 0.2, 0.2, 0.2, 5.4, 0.0, 5.4, 0.0, 0.2, 0.0, 0.2, 0.0, 5.4, -0.2, 5.4, -0.2, 0.2, 0.8, 0.2, 1.0, 0.2, 1.0, 0.0, 0.8, 0.0, 0.0, 0.2, -0.2, 0.2, -0.2, 0.0, 0.0, 0.0, 0.8, 0.2, 0.8, 5.4, 1.0, 5.4, 1.0, 0.2, 0.8, 0.2, 0.8, 5.4, 1.0, 5.4, 1.0, 0.2, 0.0, 0.2, 0.0, 5.4, -0.2, 5.4, -0.2, 0.2, 0.0, 0.2, 0.0, 5.4, -0.2, 5.4, -0.2, 0.2, 0.8, 0.0, 1.0, 0.0, 1.0, -0.2, 0.8, -0.2, 0.0, 0.0, -0.2, 0.0, -0.2, -0.2, 0.0, -0.2, 0.0, 0.2, 0.0, 5.4, 0.2, 5.4, 0.2, 0.2, 0.0, 0.2, 0.0, 5.4, 0.2, 5.4, 0.2, 0.2, 0.2, 0.2, 0.2, 5.4, 0.0, 5.4, 0.0, 0.2, 0.2, 0.2, 0.2, 5.4, 0.0, 5.4, 0.0, 0.2, 0.0, 0.2, 0.2, 0.2, 0.2, 0.0, 0.0, 0.0, 0.2, 0.2, 0.0, 0.2, 0.0, 0.0, 0.2, 0.0, 0.8, 0.2, 0.8, 5.4, 1.0, 5.4, 1.0, 0.2, 0.0, 0.2, 0.0, 5.4, 0.2, 5.4, 0.2, 0.2, 0.0, 0.2, 0.0, 5.4, -0.2, 5.4, -0.2, 0.2, 0.2, 0.2, 0.2, 5.4, 0.0, 5.4, 0.0, 0.2, 0.0, 0.0, 0.2, 0.0, 0.2, -0.2, 0.0, -0.2, 0.2, 0.0, 0.0, 0.0, 0.0, -0.2, 0.2, -0.2])
me_cube_004.materials.append(mat_material)
me_cube_004.use_remesh_preserve_volume = False
me_cube_004.use_remesh_preserve_attributes = False
me_cube_004.use_mirror_vertex_groups = False
me_cube_004.update()
me_cube_005 = bpy.data.meshes.new('Cube.005')
me_cube_005.from_pydata([(-5.1, -0.1, 0.0), (-5.1, 5.1, 0.0), (0.1, -0.1, 0.0), (0.1, 5.1, 0.0)], [], [(3, 1, 0, 2)])
_uv = me_cube_005.uv_layers.new(name='UVMap')
_uv.uv.foreach_set('vector', [0.0, 0.0, -5.0, 0.0, -5.0, -5.0, 0.0, -5.0])
me_cube_005.materials.append(mat_material_001)
me_cube_005.use_remesh_preserve_volume = False
me_cube_005.use_remesh_preserve_attributes = False
me_cube_005.use_mirror_vertex_groups = False
me_cube_005.update()
me_cube_001 = bpy.data.meshes.new('Cube.001')
me_cube_001.from_pydata([(-5.0, 0.0, -0.2), (-5.0, 0.0, 0.0), (-5.0, 5.0, -0.2), (-5.0, 5.0, 0.0), (0.0, 0.0, -0.2), (0.0, 0.0, 0.0), (0.0, 5.0, -0.2), (0.0, 5.0, 0.0)], [], [(0, 1, 3, 2), (2, 3, 7, 6), (6, 7, 5, 4), (4, 5, 1, 0), (2, 6, 4, 0), (7, 3, 1, 5)])
_uv = me_cube_001.uv_layers.new(name='UVMap')
_uv.uv.foreach_set('vector', [0.5, 0.4, 0.5, 0.5, 3.0, 0.5, 3.0, 0.4, 0.0, 0.4, 0.0, 0.5, 2.5, 0.5, 2.5, 0.4, 0.0, 0.4, 0.0, 0.5, -2.5, 0.5, -2.5, 0.4, 0.5, 0.4, 0.5, 0.5, -2.0, 0.5, -2.0, 0.4, 0.0, 0.0, 2.5, 0.0, 2.5, -2.5, 0.0, -2.5, 0.5, 0.0, -2.0, 0.0, -2.0, -2.5, 0.5, -2.5])
me_cube_001.materials.append(mat_material_003)
me_cube_001.use_remesh_preserve_volume = False
me_cube_001.use_remesh_preserve_attributes = False
me_cube_001.use_mirror_vertex_groups = False
me_cube_001.update()
me_cube_006 = bpy.data.meshes.new('Cube.006')
me_cube_006.from_pydata([(0.0, 0.0, -5.1), (0.0, 5.0, -5.1), (-5.0, 0.0, -5.1), (-5.0, 5.0, -5.1)], [(3, 1), (1, 0), (0, 2), (2, 3)], [])
_uv = me_cube_006.uv_layers.new(name='UVMap')
_uv.uv.foreach_set('vector', [])
me_cube_006.use_remesh_preserve_volume = False
me_cube_006.use_remesh_preserve_attributes = False
me_cube_006.use_mirror_vertex_groups = False
me_cube_006.update()

# ---- objects
ob_lod_1 = bpy.data.objects.new('LOD 1', me_cube)
ob_shadow_volume = bpy.data.objects.new('Shadow Volume', me_cube_007)
ob_geometry = bpy.data.objects.new('Geometry', me_cube_002)
ob_geometry_physx = bpy.data.objects.new('Geometry PhysX', me_cube_003)
ob_fire_geometry = bpy.data.objects.new('Fire Geometry', me_cube_004)
ob_roadway = bpy.data.objects.new('Roadway', me_cube_005)
ob_lod_10 = bpy.data.objects.new('LOD 10', me_cube_001)
ob_memory = bpy.data.objects.new('Memory', me_cube_006)

# ---- transforms, parenting, visibility, modifiers, constraints
ob_lod_1.location = (0.0, 0.0, 0.0)
ob_lod_1.lineart.crease_threshold = 0.0
ob_shadow_volume.location = (0.0, 0.0, 0.0)
ob_shadow_volume.lineart.crease_threshold = 0.0
ob_geometry.location = (0.0, 0.0, 0.0)
ob_geometry.lineart.crease_threshold = 0.0
_vg = ob_geometry.vertex_groups.new(name='Component00')
_vg = ob_geometry.vertex_groups.new(name='Component01')
_vg = ob_geometry.vertex_groups.new(name='Component02')
_vg = ob_geometry.vertex_groups.new(name='Component03')
_vg = ob_geometry.vertex_groups.new(name='Component04')
ob_geometry_physx.location = (0.0, 0.0, 0.0)
ob_geometry_physx.lineart.crease_threshold = 0.0
_vg = ob_geometry_physx.vertex_groups.new(name='Component00')
_vg = ob_geometry_physx.vertex_groups.new(name='Component01')
_vg = ob_geometry_physx.vertex_groups.new(name='Component02')
_vg = ob_geometry_physx.vertex_groups.new(name='Component03')
_vg = ob_geometry_physx.vertex_groups.new(name='Component04')
ob_fire_geometry.location = (0.0, 0.0, 0.0)
ob_fire_geometry.lineart.crease_threshold = 0.0
ob_roadway.location = (0.0, 0.0, 0.0)
ob_roadway.lineart.crease_threshold = 0.0
_vg = ob_roadway.vertex_groups.new(name='Component00')
_vg = ob_roadway.vertex_groups.new(name='Component01')
_vg = ob_roadway.vertex_groups.new(name='Component02')
_vg = ob_roadway.vertex_groups.new(name='Component03')
_vg = ob_roadway.vertex_groups.new(name='Component04')
ob_lod_10.location = (0.0, 0.0, 0.0)
ob_lod_10.lineart.crease_threshold = 0.0
ob_memory.location = (0.0, 0.0, 0.0)
ob_memory.lineart.crease_threshold = 0.0
_vg = ob_memory.vertex_groups.new(name='corner1')
_vg = ob_memory.vertex_groups.new(name='corner2')
_vg = ob_memory.vertex_groups.new(name='corner3')
_vg = ob_memory.vertex_groups.new(name='corner4')

# ---- collection membership
col_collection_1.objects.link(ob_lod_1)
col_collection_2.objects.link(ob_shadow_volume)
col_collection_3.objects.link(ob_geometry)
col_collection_4.objects.link(ob_geometry_physx)
col_collection_5.objects.link(ob_fire_geometry)
col_collection_6.objects.link(ob_roadway)
col_collection_7.objects.link(ob_lod_10)
col_collection_8.objects.link(ob_memory)

# ---- scene / render settings (as saved in the file)
scene.frame_start = 1; scene.frame_end = 250; scene.frame_set(1)
scene.render.engine = 'BLENDER_EEVEE_NEXT'
scene.render.resolution_percentage = 50
scene.render.dither_intensity = 0.0
scene.cycles.use_denoising = False
scene.cycles.samples = 128
scene.cycles.sampling_pattern = 'TABULATED_SOBOL'
scene.cycles.light_sampling_threshold = 0.0
scene.cycles.use_adaptive_sampling = False
scene.cycles.use_light_tree = False
scene.cycles.blur_glossy = 0.0
scene.cycles.sample_clamp_indirect = 0.0
scene.view_settings.view_transform = 'Standard'
bpy.context.view_layer.update()

# ---- added for rendering (the .blend has no active camera and no usable light): camera, sun
cam_auto = bpy.data.cameras.new('AutoCamera')
cam_auto.lens = 50.0
cam_auto.sensor_width = 36.0
cam_auto.clip_end = 1000.0
ob_auto_camera = bpy.data.objects.new('AutoCamera', cam_auto)
scene.collection.objects.link(ob_auto_camera)
ob_auto_camera.location = (5.79067, -7.44881, 4.09254)
ob_auto_camera.rotation_euler = (1.09748, -7.21219e-08, 0.694738)
scene.camera = ob_auto_camera
light_auto_sun = bpy.data.lights.new('AutoSun', 'SUN')
light_auto_sun.energy = 3.0
light_auto_sun.angle = 0.0523599
ob_auto_sun = bpy.data.objects.new('AutoSun', light_auto_sun)
scene.collection.objects.link(ob_auto_sun)
ob_auto_sun.rotation_euler = (0.872665, 0.174533, 0.523599)
bpy.context.view_layer.update()
